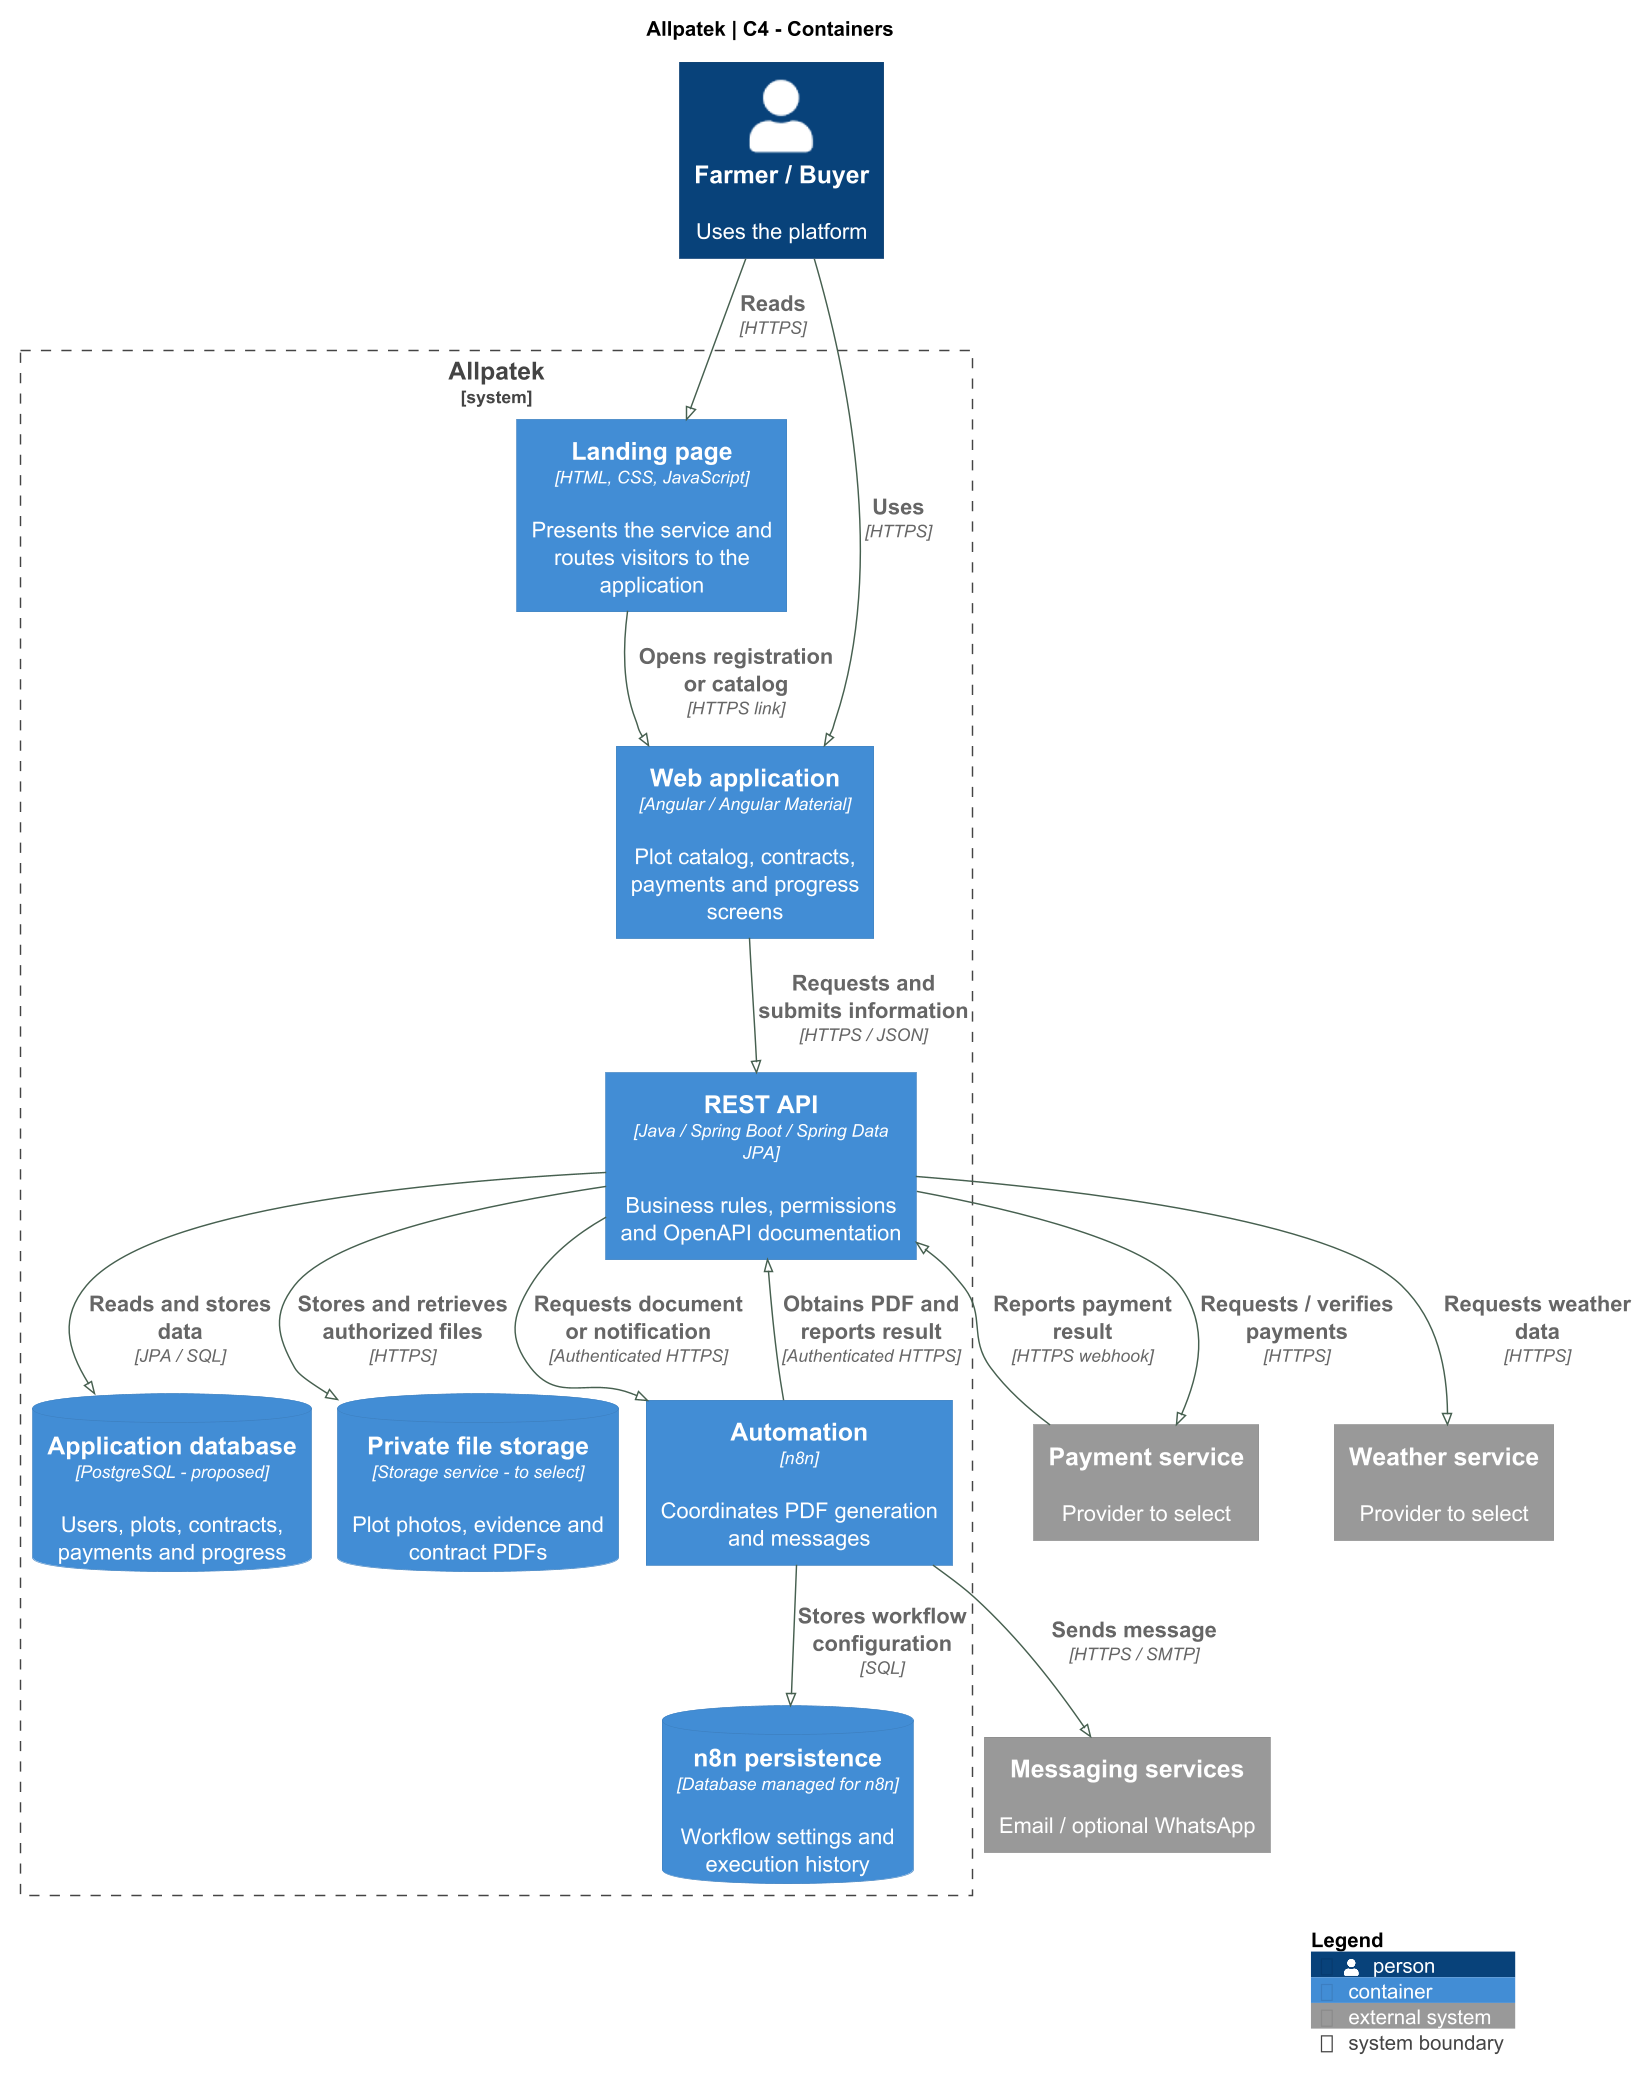

The diagram above was rendered by PlantUML. Its source (embedded in the PNG):
@startuml
!pragma layout smetana
!include <C4/C4_Container>
skinparam backgroundColor white
skinparam defaultFontName SansSerif
skinparam defaultFontSize 15
skinparam shadowing false
skinparam classAttributeIconSize 0
skinparam ArrowColor #476050
skinparam dpi 140
title Allpatek | C4 - Containers

LAYOUT_TOP_DOWN()
Person(user,"Farmer / Buyer","Uses the platform")
System_Boundary(allpatek,"Allpatek") {
 Container(landing,"Landing page","HTML, CSS, JavaScript","Presents the service and routes visitors to the application")
 Container(web,"Web application","Angular / Angular Material","Plot catalog, contracts, payments and progress screens")
 Container(api,"REST API","Java / Spring Boot / Spring Data JPA","Business rules, permissions and OpenAPI documentation")
 ContainerDb(db,"Application database","PostgreSQL - proposed","Users, plots, contracts, payments and progress")
 Container(auto,"Automation","n8n","Coordinates PDF generation and messages")
 ContainerDb(files,"Private file storage","Storage service - to select","Plot photos, evidence and contract PDFs")
 ContainerDb(runtime,"n8n persistence","Database managed for n8n","Workflow settings and execution history")
}
System_Ext(pay,"Payment service","Provider to select")
System_Ext(weather,"Weather service","Provider to select")
System_Ext(mail,"Messaging services","Email / optional WhatsApp")
Rel(user,landing,"Reads", "HTTPS")
Rel(user,web,"Uses", "HTTPS")
Rel(landing,web,"Opens registration or catalog", "HTTPS link")
Rel(web,api,"Requests and submits information", "HTTPS / JSON")
Rel(api,db,"Reads and stores data", "JPA / SQL")
Rel(api,files,"Stores and retrieves authorized files", "HTTPS")
Rel(api,pay,"Requests / verifies payments", "HTTPS")
Rel(pay,api,"Reports payment result", "HTTPS webhook")
Rel(api,weather,"Requests weather data", "HTTPS")
Rel(api,auto,"Requests document or notification", "Authenticated HTTPS")
Rel(auto,api,"Obtains PDF and reports result", "Authenticated HTTPS")
Rel(auto,mail,"Sends message", "HTTPS / SMTP")
Rel(auto,runtime,"Stores workflow configuration", "SQL")
SHOW_LEGEND()

@enduml